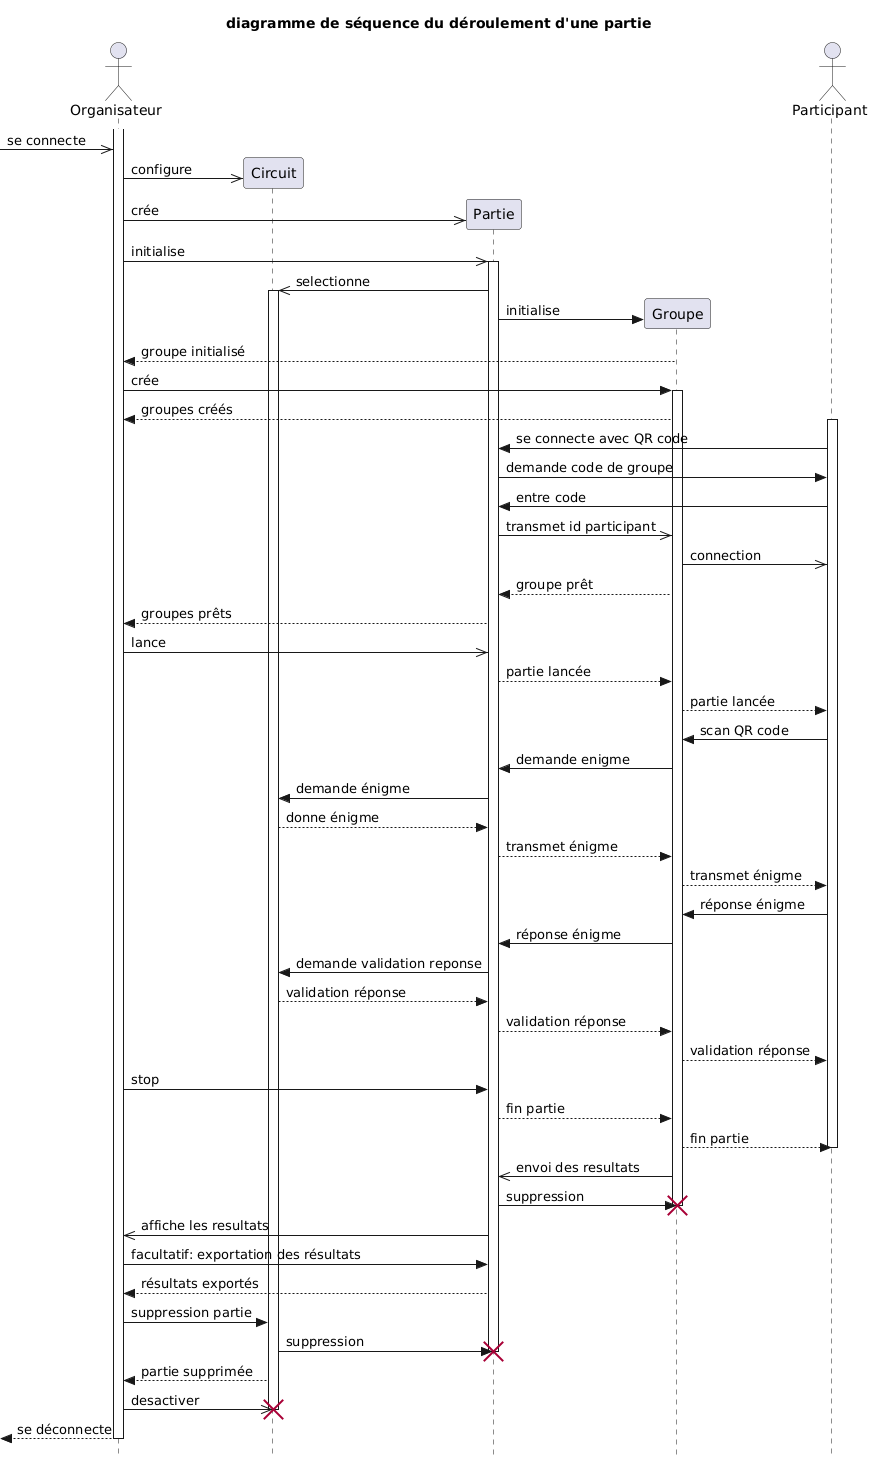

The diagram above was rendered by PlantUML. Its source (embedded in the PNG):
@startuml
title diagramme de séquence du déroulement d'une partie
hide circle
skinparam style strictuml

actor Organisateur
participant Circuit
participant Partie
participant Groupe
actor Participant

activate Organisateur

[->> Organisateur : se connecte

Organisateur ->> Circuit ** : configure 

Organisateur ->> Partie ** : crée 

Organisateur ->> Partie ++ : initialise

Partie ->> Circuit ++ : selectionne

Partie -> Groupe ** : initialise
Groupe --> Organisateur : groupe initialisé

Organisateur -> Groupe ++ : crée
Groupe --> Organisateur : groupes créés

activate Participant

Participant -> Partie :se connecte avec QR code

Partie -> Participant : demande code de groupe

Participant -> Partie : entre code

Partie ->> Groupe : transmet id participant

Groupe ->> Participant : connection

Groupe --> Partie : groupe prêt

Partie --> Organisateur : groupes prêts

Organisateur ->> Partie : lance 

Partie --> Groupe : partie lancée

Groupe --> Participant : partie lancée

Participant -> Groupe : scan QR code

Groupe -> Partie : demande enigme

Partie -> Circuit : demande énigme

Circuit --> Partie : donne énigme

Partie --> Groupe : transmet énigme

Groupe --> Participant : transmet énigme

Participant -> Groupe : réponse énigme

Groupe -> Partie : réponse énigme

Partie -> Circuit : demande validation reponse

Circuit --> Partie : validation réponse

Partie --> Groupe : validation réponse

Groupe --> Participant : validation réponse

Organisateur -> Partie : stop

Partie --> Groupe : fin partie

Groupe --> Participant : fin partie
deactivate Participant

Groupe ->> Partie : envoi des resultats

Partie -> Groupe !! : suppression

Partie ->> Organisateur : affiche les resultats

Organisateur -> Partie : facultatif: exportation des résultats

Partie --> Organisateur : résultats exportés

Organisateur -> Circuit : suppression partie

Circuit -> Partie !! : suppression

Circuit --> Organisateur : partie supprimée

Organisateur ->> Circuit !! : desactiver

[<-- Organisateur -- : se déconnecte
@enduml